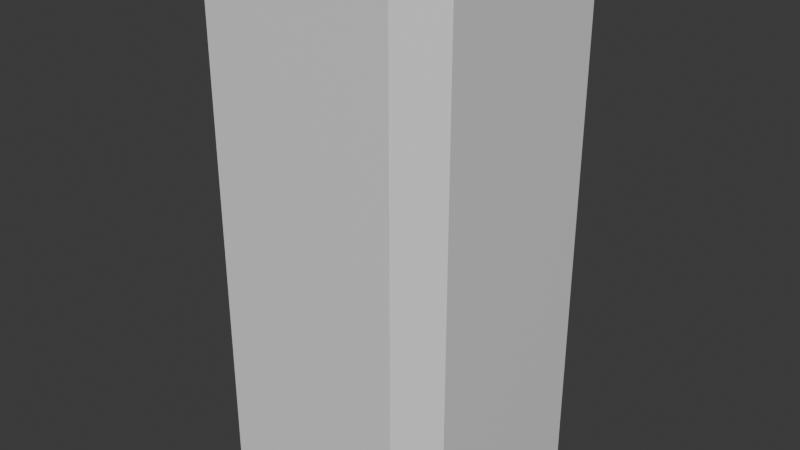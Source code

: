 # Source: Solara.blend  (saved by Blender 4.0.36; exported with 4.5.12 LTS)
import bpy
from mathutils import Matrix  # noqa: F401  (used for matrix-valued properties, if any)

bpy.ops.wm.read_factory_settings(use_empty=True)
scene = bpy.context.scene
scene.name = 'Scene'

# ---- collections
col_collection = bpy.data.collections.new('Collection'); scene.collection.children.link(col_collection)

# ---- materials (node trees are filled in below, after node groups)
mat_material = bpy.data.materials.new('Material')
mat_material.alpha_threshold = 0.0
mat_material.use_transparent_shadow = False
mat_material.roughness = 0.5
mat_material.line_color = (0.0, 0.0, 0.0, 1.0)

# ---- material node trees
mat_material.use_nodes = True; mat_material.node_tree.nodes.clear()
_N = mat_material.node_tree.nodes; _L = mat_material.node_tree.links
n0 = _N.new('ShaderNodeOutputMaterial'); n0.name = 'Material Output'; n0.location = (300, 300)
n1 = _N.new('ShaderNodeBsdfPrincipled'); n1.name = 'Principled BSDF'; n1.location = (10, 300)
n1.inputs[3].default_value = 1.45
_L.new(n1.outputs[0], n0.inputs[0])
n0.is_active_output = True

# ---- world
world_world = bpy.data.worlds.new('World'); scene.world = world_world
world_world.use_nodes = True; world_world.node_tree.nodes.clear()
_N = world_world.node_tree.nodes; _L = world_world.node_tree.links
n0 = _N.new('ShaderNodeOutputWorld'); n0.name = 'World Output'; n0.location = (300, 300)
n1 = _N.new('ShaderNodeBackground'); n1.name = 'Background'; n1.location = (10, 300)
n1.inputs[0].default_value = (0.05088, 0.05088, 0.05088, 1.0)
_L.new(n1.outputs[0], n0.inputs[0])
n0.is_active_output = True
world_world.color = (0.05088, 0.05088, 0.05088)
world_world.use_sun_shadow = False
world_world.sun_shadow_jitter_overblur = 0.0

# ---- meshes
me_cube = bpy.data.meshes.new('Cube')
me_cube.from_pydata([(0.5, 0.375, 1.0), (0.375, 0.5, 1.0), (0.375, 0.5, -1.0), (0.5, 0.375, -1.0), (0.375, -0.5, 1.0), (0.5, -0.375, 1.0), (0.5, -0.375, -1.0), (0.375, -0.5, -1.0), (-0.375, 0.5, 1.0), (-0.5, 0.375, 1.0), (-0.5, 0.375, -1.0), (-0.375, 0.5, -1.0), (-0.5, -0.375, 1.0), (-0.375, -0.5, 1.0), (-0.375, -0.5, -1.0), (-0.5, -0.375, -1.0)], [], [(10, 11, 2, 3, 6, 7, 14, 15), (15, 12, 9, 10), (7, 4, 13, 14), (0, 1, 8, 9, 12, 13, 4, 5), (3, 0, 5, 6), (0, 3, 2, 1), (14, 13, 12, 15), (4, 7, 6, 5), (8, 11, 10, 9), (11, 8, 1, 2)])
_uv = me_cube.uv_layers.new(name='UVMap')
_uv.uv.foreach_set('vector', [0.0, 0.5612, 0.03125, 0.53, 0.2188, 0.53, 0.25, 0.5612, 0.25, 0.7487, 0.2188, 0.78, 0.03125, 0.78, 0.0, 0.7487, 0.25, 0.06125, 0.75, 0.06125, 0.75, 0.2488, 0.25, 0.2488, 0.25, 0.8112, 0.75, 0.8112, 0.75, 0.9987, 0.25, 0.9987, 0.75, 0.5612, 0.7812, 0.53, 0.9688, 0.53, 1.0, 0.5612, 1.0, 0.7487, 0.9688, 0.78, 0.7812, 0.78, 0.75, 0.7487, 0.25, 0.5612, 0.75, 0.5612, 0.75, 0.7487, 0.25, 0.7487, 0.75, 0.5612, 0.25, 0.5612, 0.25, 0.4988, 0.75, 0.4988, 0.25, 0.0, 0.75, 0.0, 0.75, 0.06125, 0.25, 0.06125, 0.75, 0.8112, 0.25, 0.8112, 0.25, 0.7487, 0.75, 0.7487, 0.75, 0.3113, 0.25, 0.3113, 0.25, 0.2488, 0.75, 0.2488, 0.25, 0.3113, 0.75, 0.3113, 0.75, 0.4988, 0.25, 0.4988])
me_cube.materials.append(mat_material)
me_cube.use_mirror_vertex_groups = False
me_cube.update()

# ---- objects
ob_cube = bpy.data.objects.new('Cube', me_cube)

# ---- transforms, parenting, visibility, modifiers, constraints
ob_cube.location = (0.0, 0.0, 0.0)
ob_cube.lock_rotations_4d = False
ob_cube.empty_display_type = 'ARROWS'
ob_cube.lineart.crease_threshold = 0.0

# ---- collection membership
col_collection.objects.link(ob_cube)

# ---- scene / render settings (as saved in the file)
scene.frame_start = 1; scene.frame_end = 250; scene.frame_set(1)
scene.render.engine = 'BLENDER_EEVEE_NEXT'
scene.cycles.sampling_pattern = 'TABULATED_SOBOL'
bpy.context.view_layer.update()

# ---- added for rendering (the .blend has no active camera and no usable light): camera, sun
cam_auto = bpy.data.cameras.new('AutoCamera')
cam_auto.lens = 50.0
cam_auto.sensor_width = 36.0
cam_auto.clip_end = 1000.0
ob_auto_camera = bpy.data.objects.new('AutoCamera', cam_auto)
scene.collection.objects.link(ob_auto_camera)
ob_auto_camera.location = (2.26633, -2.71959, 1.81306)
ob_auto_camera.rotation_euler = (1.09748, -7.21219e-08, 0.694738)
scene.camera = ob_auto_camera
light_auto_sun = bpy.data.lights.new('AutoSun', 'SUN')
light_auto_sun.energy = 3.0
light_auto_sun.angle = 0.0523599
ob_auto_sun = bpy.data.objects.new('AutoSun', light_auto_sun)
scene.collection.objects.link(ob_auto_sun)
ob_auto_sun.rotation_euler = (0.872665, 0.174533, 0.523599)
bpy.context.view_layer.update()
